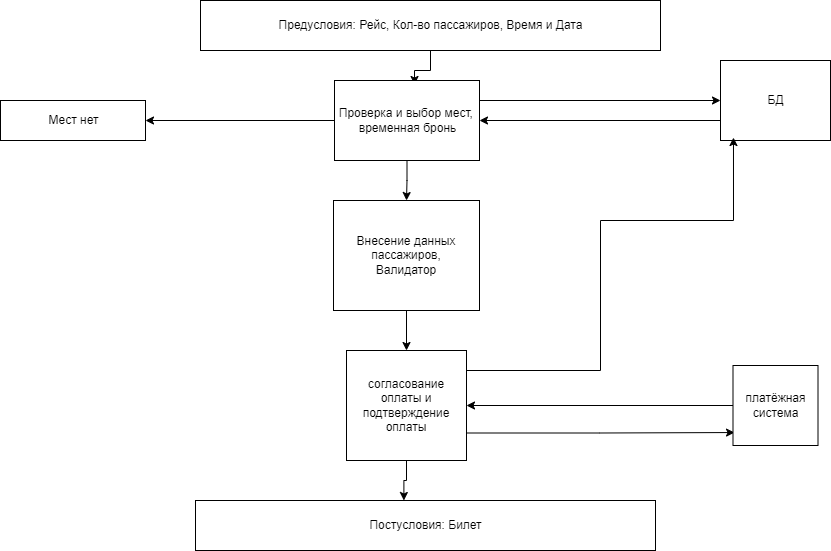

The diagram above was exported from draw.io. Its source (the exported page's mxGraphModel, read from the mxfile embedded in the PNG):
<mxGraphModel dx="1065" dy="431" grid="1" gridSize="10" guides="1" tooltips="1" connect="1" arrows="1" fold="1" page="1" pageScale="1" pageWidth="850" pageHeight="1100" math="0" shadow="0">
  <root>
    <mxCell id="0" />
    <mxCell id="1" parent="0" />
    <mxCell id="7" style="edgeStyle=orthogonalEdgeStyle;rounded=0;orthogonalLoop=1;jettySize=auto;html=1;entryX=0.552;entryY=0.05;entryDx=0;entryDy=0;entryPerimeter=0;" edge="1" parent="1" source="3" target="6">
      <mxGeometry relative="1" as="geometry" />
    </mxCell>
    <mxCell id="3" value="Предусловия: Рейс, Кол-во пассажиров, Время и Дата" style="html=1;" vertex="1" parent="1">
      <mxGeometry x="200" y="20" width="460" height="50" as="geometry" />
    </mxCell>
    <mxCell id="4" value="Постусловия: Билет" style="html=1;" vertex="1" parent="1">
      <mxGeometry x="195" y="520" width="460" height="50" as="geometry" />
    </mxCell>
    <mxCell id="10" style="edgeStyle=orthogonalEdgeStyle;rounded=0;orthogonalLoop=1;jettySize=auto;html=1;exitX=0;exitY=0.75;exitDx=0;exitDy=0;entryX=1;entryY=0.5;entryDx=0;entryDy=0;" edge="1" parent="1" source="5" target="6">
      <mxGeometry relative="1" as="geometry" />
    </mxCell>
    <mxCell id="5" value="БД" style="html=1;" vertex="1" parent="1">
      <mxGeometry x="720" y="80" width="110" height="80" as="geometry" />
    </mxCell>
    <mxCell id="48" style="edgeStyle=orthogonalEdgeStyle;rounded=0;orthogonalLoop=1;jettySize=auto;html=1;entryX=1;entryY=0.5;entryDx=0;entryDy=0;" edge="1" parent="1" source="6" target="12">
      <mxGeometry relative="1" as="geometry" />
    </mxCell>
    <mxCell id="50" style="edgeStyle=orthogonalEdgeStyle;rounded=0;orthogonalLoop=1;jettySize=auto;html=1;exitX=1;exitY=0.25;exitDx=0;exitDy=0;" edge="1" parent="1" source="6" target="5">
      <mxGeometry relative="1" as="geometry" />
    </mxCell>
    <mxCell id="6" value="Проверка и выбор мест, &lt;br&gt;временная бронь" style="html=1;" vertex="1" parent="1">
      <mxGeometry x="334" y="100" width="145" height="80" as="geometry" />
    </mxCell>
    <mxCell id="12" value="Мест нет" style="html=1;" vertex="1" parent="1">
      <mxGeometry y="120" width="145" height="40" as="geometry" />
    </mxCell>
    <mxCell id="24" value="" style="edgeStyle=orthogonalEdgeStyle;rounded=0;orthogonalLoop=1;jettySize=auto;html=1;exitX=0.5;exitY=1;exitDx=0;exitDy=0;entryX=0.5;entryY=0;entryDx=0;entryDy=0;" edge="1" parent="1" source="6" target="25">
      <mxGeometry relative="1" as="geometry">
        <mxPoint x="406.29999999999995" y="230" as="sourcePoint" />
        <mxPoint x="406" y="260" as="targetPoint" />
      </mxGeometry>
    </mxCell>
    <mxCell id="51" style="edgeStyle=orthogonalEdgeStyle;rounded=0;orthogonalLoop=1;jettySize=auto;html=1;exitX=0.5;exitY=1;exitDx=0;exitDy=0;entryX=0.5;entryY=0;entryDx=0;entryDy=0;" edge="1" parent="1" source="25" target="30">
      <mxGeometry relative="1" as="geometry" />
    </mxCell>
    <mxCell id="25" value="Внесение данных пассажиров,&lt;br&gt;Валидатор" style="whiteSpace=wrap;html=1;" vertex="1" parent="1">
      <mxGeometry x="333" y="220" width="146" height="110" as="geometry" />
    </mxCell>
    <mxCell id="52" style="edgeStyle=orthogonalEdgeStyle;rounded=0;orthogonalLoop=1;jettySize=auto;html=1;exitX=0.5;exitY=1;exitDx=0;exitDy=0;entryX=0.453;entryY=0;entryDx=0;entryDy=0;entryPerimeter=0;" edge="1" parent="1" source="30" target="4">
      <mxGeometry relative="1" as="geometry" />
    </mxCell>
    <mxCell id="53" style="edgeStyle=orthogonalEdgeStyle;rounded=0;orthogonalLoop=1;jettySize=auto;html=1;exitX=1;exitY=0.25;exitDx=0;exitDy=0;entryX=0.118;entryY=0.963;entryDx=0;entryDy=0;entryPerimeter=0;" edge="1" parent="1" source="30" target="5">
      <mxGeometry relative="1" as="geometry">
        <Array as="points">
          <mxPoint x="466" y="390" />
          <mxPoint x="600" y="390" />
          <mxPoint x="600" y="240" />
          <mxPoint x="733" y="240" />
        </Array>
      </mxGeometry>
    </mxCell>
    <mxCell id="55" style="edgeStyle=orthogonalEdgeStyle;rounded=0;orthogonalLoop=1;jettySize=auto;html=1;exitX=1;exitY=0.75;exitDx=0;exitDy=0;entryX=0.018;entryY=0.838;entryDx=0;entryDy=0;entryPerimeter=0;" edge="1" parent="1" source="30" target="32">
      <mxGeometry relative="1" as="geometry" />
    </mxCell>
    <mxCell id="30" value="согласование оплаты и подтверждение оплаты" style="whiteSpace=wrap;html=1;" vertex="1" parent="1">
      <mxGeometry x="346" y="370" width="120" height="110" as="geometry" />
    </mxCell>
    <mxCell id="54" style="edgeStyle=orthogonalEdgeStyle;rounded=0;orthogonalLoop=1;jettySize=auto;html=1;exitX=0;exitY=0.5;exitDx=0;exitDy=0;entryX=1;entryY=0.5;entryDx=0;entryDy=0;" edge="1" parent="1" source="32" target="30">
      <mxGeometry relative="1" as="geometry" />
    </mxCell>
    <mxCell id="32" value="платёжная система" style="whiteSpace=wrap;html=1;" vertex="1" parent="1">
      <mxGeometry x="732.5" y="385" width="85" height="80" as="geometry" />
    </mxCell>
  </root>
</mxGraphModel>